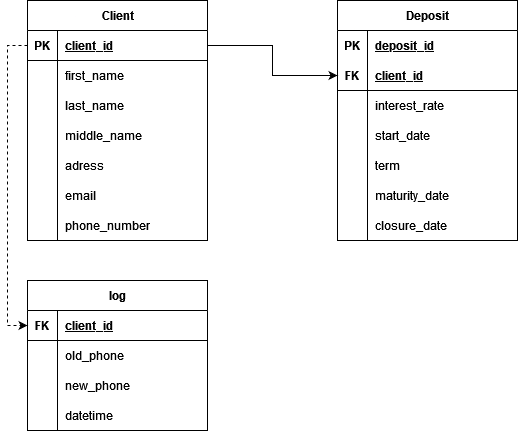

The diagram above was exported from draw.io. Its source (the exported page's mxGraphModel, read from the mxfile embedded in the PNG):
<mxGraphModel dx="1000" dy="512" grid="1" gridSize="10" guides="1" tooltips="1" connect="1" arrows="1" fold="1" page="1" pageScale="1" pageWidth="850" pageHeight="1100" math="0" shadow="0">
  <root>
    <mxCell id="0" />
    <mxCell id="1" parent="0" />
    <mxCell id="b8Z_1mzzE70Mp4xjNmv7-1" value="Client" style="shape=table;startSize=30;container=1;collapsible=1;childLayout=tableLayout;fixedRows=1;rowLines=0;fontStyle=1;align=center;resizeLast=1;html=1;" parent="1" vertex="1">
      <mxGeometry x="220" y="150" width="180" height="240" as="geometry" />
    </mxCell>
    <mxCell id="b8Z_1mzzE70Mp4xjNmv7-2" value="" style="shape=tableRow;horizontal=0;startSize=0;swimlaneHead=0;swimlaneBody=0;fillColor=none;collapsible=0;dropTarget=0;points=[[0,0.5],[1,0.5]];portConstraint=eastwest;top=0;left=0;right=0;bottom=1;" parent="b8Z_1mzzE70Mp4xjNmv7-1" vertex="1">
      <mxGeometry y="30" width="180" height="30" as="geometry" />
    </mxCell>
    <mxCell id="b8Z_1mzzE70Mp4xjNmv7-3" value="PK" style="shape=partialRectangle;connectable=0;fillColor=none;top=0;left=0;bottom=0;right=0;fontStyle=1;overflow=hidden;whiteSpace=wrap;html=1;" parent="b8Z_1mzzE70Mp4xjNmv7-2" vertex="1">
      <mxGeometry width="30" height="30" as="geometry">
        <mxRectangle width="30" height="30" as="alternateBounds" />
      </mxGeometry>
    </mxCell>
    <mxCell id="b8Z_1mzzE70Mp4xjNmv7-4" value="client_id" style="shape=partialRectangle;connectable=0;fillColor=none;top=0;left=0;bottom=0;right=0;align=left;spacingLeft=6;fontStyle=5;overflow=hidden;whiteSpace=wrap;html=1;" parent="b8Z_1mzzE70Mp4xjNmv7-2" vertex="1">
      <mxGeometry x="30" width="150" height="30" as="geometry">
        <mxRectangle width="150" height="30" as="alternateBounds" />
      </mxGeometry>
    </mxCell>
    <mxCell id="b8Z_1mzzE70Mp4xjNmv7-5" value="" style="shape=tableRow;horizontal=0;startSize=0;swimlaneHead=0;swimlaneBody=0;fillColor=none;collapsible=0;dropTarget=0;points=[[0,0.5],[1,0.5]];portConstraint=eastwest;top=0;left=0;right=0;bottom=0;" parent="b8Z_1mzzE70Mp4xjNmv7-1" vertex="1">
      <mxGeometry y="60" width="180" height="30" as="geometry" />
    </mxCell>
    <mxCell id="b8Z_1mzzE70Mp4xjNmv7-6" value="" style="shape=partialRectangle;connectable=0;fillColor=none;top=0;left=0;bottom=0;right=0;editable=1;overflow=hidden;whiteSpace=wrap;html=1;" parent="b8Z_1mzzE70Mp4xjNmv7-5" vertex="1">
      <mxGeometry width="30" height="30" as="geometry">
        <mxRectangle width="30" height="30" as="alternateBounds" />
      </mxGeometry>
    </mxCell>
    <mxCell id="b8Z_1mzzE70Mp4xjNmv7-7" value="&lt;div&gt;first_name&lt;/div&gt;" style="shape=partialRectangle;connectable=0;fillColor=none;top=0;left=0;bottom=0;right=0;align=left;spacingLeft=6;overflow=hidden;whiteSpace=wrap;html=1;" parent="b8Z_1mzzE70Mp4xjNmv7-5" vertex="1">
      <mxGeometry x="30" width="150" height="30" as="geometry">
        <mxRectangle width="150" height="30" as="alternateBounds" />
      </mxGeometry>
    </mxCell>
    <mxCell id="b8Z_1mzzE70Mp4xjNmv7-8" value="" style="shape=tableRow;horizontal=0;startSize=0;swimlaneHead=0;swimlaneBody=0;fillColor=none;collapsible=0;dropTarget=0;points=[[0,0.5],[1,0.5]];portConstraint=eastwest;top=0;left=0;right=0;bottom=0;" parent="b8Z_1mzzE70Mp4xjNmv7-1" vertex="1">
      <mxGeometry y="90" width="180" height="30" as="geometry" />
    </mxCell>
    <mxCell id="b8Z_1mzzE70Mp4xjNmv7-9" value="" style="shape=partialRectangle;connectable=0;fillColor=none;top=0;left=0;bottom=0;right=0;editable=1;overflow=hidden;whiteSpace=wrap;html=1;" parent="b8Z_1mzzE70Mp4xjNmv7-8" vertex="1">
      <mxGeometry width="30" height="30" as="geometry">
        <mxRectangle width="30" height="30" as="alternateBounds" />
      </mxGeometry>
    </mxCell>
    <mxCell id="b8Z_1mzzE70Mp4xjNmv7-10" value="last_name" style="shape=partialRectangle;connectable=0;fillColor=none;top=0;left=0;bottom=0;right=0;align=left;spacingLeft=6;overflow=hidden;whiteSpace=wrap;html=1;" parent="b8Z_1mzzE70Mp4xjNmv7-8" vertex="1">
      <mxGeometry x="30" width="150" height="30" as="geometry">
        <mxRectangle width="150" height="30" as="alternateBounds" />
      </mxGeometry>
    </mxCell>
    <mxCell id="b8Z_1mzzE70Mp4xjNmv7-11" value="" style="shape=tableRow;horizontal=0;startSize=0;swimlaneHead=0;swimlaneBody=0;fillColor=none;collapsible=0;dropTarget=0;points=[[0,0.5],[1,0.5]];portConstraint=eastwest;top=0;left=0;right=0;bottom=0;" parent="b8Z_1mzzE70Mp4xjNmv7-1" vertex="1">
      <mxGeometry y="120" width="180" height="30" as="geometry" />
    </mxCell>
    <mxCell id="b8Z_1mzzE70Mp4xjNmv7-12" value="" style="shape=partialRectangle;connectable=0;fillColor=none;top=0;left=0;bottom=0;right=0;editable=1;overflow=hidden;whiteSpace=wrap;html=1;" parent="b8Z_1mzzE70Mp4xjNmv7-11" vertex="1">
      <mxGeometry width="30" height="30" as="geometry">
        <mxRectangle width="30" height="30" as="alternateBounds" />
      </mxGeometry>
    </mxCell>
    <mxCell id="b8Z_1mzzE70Mp4xjNmv7-13" value="middle_name" style="shape=partialRectangle;connectable=0;fillColor=none;top=0;left=0;bottom=0;right=0;align=left;spacingLeft=6;overflow=hidden;whiteSpace=wrap;html=1;" parent="b8Z_1mzzE70Mp4xjNmv7-11" vertex="1">
      <mxGeometry x="30" width="150" height="30" as="geometry">
        <mxRectangle width="150" height="30" as="alternateBounds" />
      </mxGeometry>
    </mxCell>
    <mxCell id="b8Z_1mzzE70Mp4xjNmv7-52" value="" style="shape=tableRow;horizontal=0;startSize=0;swimlaneHead=0;swimlaneBody=0;fillColor=none;collapsible=0;dropTarget=0;points=[[0,0.5],[1,0.5]];portConstraint=eastwest;top=0;left=0;right=0;bottom=0;" parent="b8Z_1mzzE70Mp4xjNmv7-1" vertex="1">
      <mxGeometry y="150" width="180" height="30" as="geometry" />
    </mxCell>
    <mxCell id="b8Z_1mzzE70Mp4xjNmv7-53" value="" style="shape=partialRectangle;connectable=0;fillColor=none;top=0;left=0;bottom=0;right=0;editable=1;overflow=hidden;whiteSpace=wrap;html=1;" parent="b8Z_1mzzE70Mp4xjNmv7-52" vertex="1">
      <mxGeometry width="30" height="30" as="geometry">
        <mxRectangle width="30" height="30" as="alternateBounds" />
      </mxGeometry>
    </mxCell>
    <mxCell id="b8Z_1mzzE70Mp4xjNmv7-54" value="adress" style="shape=partialRectangle;connectable=0;fillColor=none;top=0;left=0;bottom=0;right=0;align=left;spacingLeft=6;overflow=hidden;whiteSpace=wrap;html=1;" parent="b8Z_1mzzE70Mp4xjNmv7-52" vertex="1">
      <mxGeometry x="30" width="150" height="30" as="geometry">
        <mxRectangle width="150" height="30" as="alternateBounds" />
      </mxGeometry>
    </mxCell>
    <mxCell id="b8Z_1mzzE70Mp4xjNmv7-55" value="" style="shape=tableRow;horizontal=0;startSize=0;swimlaneHead=0;swimlaneBody=0;fillColor=none;collapsible=0;dropTarget=0;points=[[0,0.5],[1,0.5]];portConstraint=eastwest;top=0;left=0;right=0;bottom=0;" parent="b8Z_1mzzE70Mp4xjNmv7-1" vertex="1">
      <mxGeometry y="180" width="180" height="30" as="geometry" />
    </mxCell>
    <mxCell id="b8Z_1mzzE70Mp4xjNmv7-56" value="" style="shape=partialRectangle;connectable=0;fillColor=none;top=0;left=0;bottom=0;right=0;editable=1;overflow=hidden;whiteSpace=wrap;html=1;" parent="b8Z_1mzzE70Mp4xjNmv7-55" vertex="1">
      <mxGeometry width="30" height="30" as="geometry">
        <mxRectangle width="30" height="30" as="alternateBounds" />
      </mxGeometry>
    </mxCell>
    <mxCell id="b8Z_1mzzE70Mp4xjNmv7-57" value="email" style="shape=partialRectangle;connectable=0;fillColor=none;top=0;left=0;bottom=0;right=0;align=left;spacingLeft=6;overflow=hidden;whiteSpace=wrap;html=1;" parent="b8Z_1mzzE70Mp4xjNmv7-55" vertex="1">
      <mxGeometry x="30" width="150" height="30" as="geometry">
        <mxRectangle width="150" height="30" as="alternateBounds" />
      </mxGeometry>
    </mxCell>
    <mxCell id="b8Z_1mzzE70Mp4xjNmv7-58" value="" style="shape=tableRow;horizontal=0;startSize=0;swimlaneHead=0;swimlaneBody=0;fillColor=none;collapsible=0;dropTarget=0;points=[[0,0.5],[1,0.5]];portConstraint=eastwest;top=0;left=0;right=0;bottom=0;" parent="b8Z_1mzzE70Mp4xjNmv7-1" vertex="1">
      <mxGeometry y="210" width="180" height="30" as="geometry" />
    </mxCell>
    <mxCell id="b8Z_1mzzE70Mp4xjNmv7-59" value="" style="shape=partialRectangle;connectable=0;fillColor=none;top=0;left=0;bottom=0;right=0;editable=1;overflow=hidden;whiteSpace=wrap;html=1;" parent="b8Z_1mzzE70Mp4xjNmv7-58" vertex="1">
      <mxGeometry width="30" height="30" as="geometry">
        <mxRectangle width="30" height="30" as="alternateBounds" />
      </mxGeometry>
    </mxCell>
    <mxCell id="b8Z_1mzzE70Mp4xjNmv7-60" value="phone_number" style="shape=partialRectangle;connectable=0;fillColor=none;top=0;left=0;bottom=0;right=0;align=left;spacingLeft=6;overflow=hidden;whiteSpace=wrap;html=1;" parent="b8Z_1mzzE70Mp4xjNmv7-58" vertex="1">
      <mxGeometry x="30" width="150" height="30" as="geometry">
        <mxRectangle width="150" height="30" as="alternateBounds" />
      </mxGeometry>
    </mxCell>
    <mxCell id="b8Z_1mzzE70Mp4xjNmv7-42" value="" style="shape=tableRow;horizontal=0;startSize=0;swimlaneHead=0;swimlaneBody=0;fillColor=none;collapsible=0;dropTarget=0;points=[[0,0.5],[1,0.5]];portConstraint=eastwest;top=0;left=0;right=0;bottom=0;" parent="1" vertex="1">
      <mxGeometry x="220" y="300" width="180" height="30" as="geometry" />
    </mxCell>
    <mxCell id="b8Z_1mzzE70Mp4xjNmv7-43" value="" style="shape=partialRectangle;connectable=0;fillColor=none;top=0;left=0;bottom=0;right=0;editable=1;overflow=hidden;whiteSpace=wrap;html=1;" parent="b8Z_1mzzE70Mp4xjNmv7-42" vertex="1">
      <mxGeometry width="30" height="30" as="geometry">
        <mxRectangle width="30" height="30" as="alternateBounds" />
      </mxGeometry>
    </mxCell>
    <mxCell id="b8Z_1mzzE70Mp4xjNmv7-64" value="Deposit" style="shape=table;startSize=30;container=1;collapsible=1;childLayout=tableLayout;fixedRows=1;rowLines=0;fontStyle=1;align=center;resizeLast=1;html=1;whiteSpace=wrap;" parent="1" vertex="1">
      <mxGeometry x="530" y="150" width="180" height="240" as="geometry" />
    </mxCell>
    <mxCell id="b8Z_1mzzE70Mp4xjNmv7-65" value="" style="shape=tableRow;horizontal=0;startSize=0;swimlaneHead=0;swimlaneBody=0;fillColor=none;collapsible=0;dropTarget=0;points=[[0,0.5],[1,0.5]];portConstraint=eastwest;top=0;left=0;right=0;bottom=0;html=1;" parent="b8Z_1mzzE70Mp4xjNmv7-64" vertex="1">
      <mxGeometry y="30" width="180" height="30" as="geometry" />
    </mxCell>
    <mxCell id="b8Z_1mzzE70Mp4xjNmv7-66" value="PK" style="shape=partialRectangle;connectable=0;fillColor=none;top=0;left=0;bottom=0;right=0;fontStyle=1;overflow=hidden;html=1;whiteSpace=wrap;" parent="b8Z_1mzzE70Mp4xjNmv7-65" vertex="1">
      <mxGeometry width="30" height="30" as="geometry">
        <mxRectangle width="30" height="30" as="alternateBounds" />
      </mxGeometry>
    </mxCell>
    <mxCell id="b8Z_1mzzE70Mp4xjNmv7-67" value="deposit_id" style="shape=partialRectangle;connectable=0;fillColor=none;top=0;left=0;bottom=0;right=0;align=left;spacingLeft=6;fontStyle=5;overflow=hidden;html=1;whiteSpace=wrap;" parent="b8Z_1mzzE70Mp4xjNmv7-65" vertex="1">
      <mxGeometry x="30" width="150" height="30" as="geometry">
        <mxRectangle width="150" height="30" as="alternateBounds" />
      </mxGeometry>
    </mxCell>
    <mxCell id="b8Z_1mzzE70Mp4xjNmv7-68" value="" style="shape=tableRow;horizontal=0;startSize=0;swimlaneHead=0;swimlaneBody=0;fillColor=none;collapsible=0;dropTarget=0;points=[[0,0.5],[1,0.5]];portConstraint=eastwest;top=0;left=0;right=0;bottom=1;html=1;" parent="b8Z_1mzzE70Mp4xjNmv7-64" vertex="1">
      <mxGeometry y="60" width="180" height="30" as="geometry" />
    </mxCell>
    <mxCell id="b8Z_1mzzE70Mp4xjNmv7-69" value="FK" style="shape=partialRectangle;connectable=0;fillColor=none;top=0;left=0;bottom=0;right=0;fontStyle=1;overflow=hidden;html=1;whiteSpace=wrap;" parent="b8Z_1mzzE70Mp4xjNmv7-68" vertex="1">
      <mxGeometry width="30" height="30" as="geometry">
        <mxRectangle width="30" height="30" as="alternateBounds" />
      </mxGeometry>
    </mxCell>
    <mxCell id="b8Z_1mzzE70Mp4xjNmv7-70" value="client_id" style="shape=partialRectangle;connectable=0;fillColor=none;top=0;left=0;bottom=0;right=0;align=left;spacingLeft=6;fontStyle=5;overflow=hidden;html=1;whiteSpace=wrap;" parent="b8Z_1mzzE70Mp4xjNmv7-68" vertex="1">
      <mxGeometry x="30" width="150" height="30" as="geometry">
        <mxRectangle width="150" height="30" as="alternateBounds" />
      </mxGeometry>
    </mxCell>
    <mxCell id="b8Z_1mzzE70Mp4xjNmv7-74" value="" style="shape=tableRow;horizontal=0;startSize=0;swimlaneHead=0;swimlaneBody=0;fillColor=none;collapsible=0;dropTarget=0;points=[[0,0.5],[1,0.5]];portConstraint=eastwest;top=0;left=0;right=0;bottom=0;html=1;" parent="b8Z_1mzzE70Mp4xjNmv7-64" vertex="1">
      <mxGeometry y="90" width="180" height="30" as="geometry" />
    </mxCell>
    <mxCell id="b8Z_1mzzE70Mp4xjNmv7-75" value="" style="shape=partialRectangle;connectable=0;fillColor=none;top=0;left=0;bottom=0;right=0;editable=1;overflow=hidden;html=1;whiteSpace=wrap;" parent="b8Z_1mzzE70Mp4xjNmv7-74" vertex="1">
      <mxGeometry width="30" height="30" as="geometry">
        <mxRectangle width="30" height="30" as="alternateBounds" />
      </mxGeometry>
    </mxCell>
    <mxCell id="b8Z_1mzzE70Mp4xjNmv7-76" value="interest_rate" style="shape=partialRectangle;connectable=0;fillColor=none;top=0;left=0;bottom=0;right=0;align=left;spacingLeft=6;overflow=hidden;html=1;whiteSpace=wrap;" parent="b8Z_1mzzE70Mp4xjNmv7-74" vertex="1">
      <mxGeometry x="30" width="150" height="30" as="geometry">
        <mxRectangle width="150" height="30" as="alternateBounds" />
      </mxGeometry>
    </mxCell>
    <mxCell id="b8Z_1mzzE70Mp4xjNmv7-90" value="" style="shape=tableRow;horizontal=0;startSize=0;swimlaneHead=0;swimlaneBody=0;fillColor=none;collapsible=0;dropTarget=0;points=[[0,0.5],[1,0.5]];portConstraint=eastwest;top=0;left=0;right=0;bottom=0;html=1;" parent="b8Z_1mzzE70Mp4xjNmv7-64" vertex="1">
      <mxGeometry y="120" width="180" height="30" as="geometry" />
    </mxCell>
    <mxCell id="b8Z_1mzzE70Mp4xjNmv7-91" value="" style="shape=partialRectangle;connectable=0;fillColor=none;top=0;left=0;bottom=0;right=0;editable=1;overflow=hidden;html=1;whiteSpace=wrap;" parent="b8Z_1mzzE70Mp4xjNmv7-90" vertex="1">
      <mxGeometry width="30" height="30" as="geometry">
        <mxRectangle width="30" height="30" as="alternateBounds" />
      </mxGeometry>
    </mxCell>
    <mxCell id="b8Z_1mzzE70Mp4xjNmv7-92" value="start_date" style="shape=partialRectangle;connectable=0;fillColor=none;top=0;left=0;bottom=0;right=0;align=left;spacingLeft=6;overflow=hidden;html=1;whiteSpace=wrap;" parent="b8Z_1mzzE70Mp4xjNmv7-90" vertex="1">
      <mxGeometry x="30" width="150" height="30" as="geometry">
        <mxRectangle width="150" height="30" as="alternateBounds" />
      </mxGeometry>
    </mxCell>
    <mxCell id="b8Z_1mzzE70Mp4xjNmv7-109" value="" style="shape=tableRow;horizontal=0;startSize=0;swimlaneHead=0;swimlaneBody=0;fillColor=none;collapsible=0;dropTarget=0;points=[[0,0.5],[1,0.5]];portConstraint=eastwest;top=0;left=0;right=0;bottom=0;html=1;" parent="b8Z_1mzzE70Mp4xjNmv7-64" vertex="1">
      <mxGeometry y="150" width="180" height="30" as="geometry" />
    </mxCell>
    <mxCell id="b8Z_1mzzE70Mp4xjNmv7-110" value="" style="shape=partialRectangle;connectable=0;fillColor=none;top=0;left=0;bottom=0;right=0;editable=1;overflow=hidden;html=1;whiteSpace=wrap;" parent="b8Z_1mzzE70Mp4xjNmv7-109" vertex="1">
      <mxGeometry width="30" height="30" as="geometry">
        <mxRectangle width="30" height="30" as="alternateBounds" />
      </mxGeometry>
    </mxCell>
    <mxCell id="b8Z_1mzzE70Mp4xjNmv7-111" value="term" style="shape=partialRectangle;connectable=0;fillColor=none;top=0;left=0;bottom=0;right=0;align=left;spacingLeft=6;overflow=hidden;html=1;whiteSpace=wrap;" parent="b8Z_1mzzE70Mp4xjNmv7-109" vertex="1">
      <mxGeometry x="30" width="150" height="30" as="geometry">
        <mxRectangle width="150" height="30" as="alternateBounds" />
      </mxGeometry>
    </mxCell>
    <mxCell id="b8Z_1mzzE70Mp4xjNmv7-112" value="" style="shape=tableRow;horizontal=0;startSize=0;swimlaneHead=0;swimlaneBody=0;fillColor=none;collapsible=0;dropTarget=0;points=[[0,0.5],[1,0.5]];portConstraint=eastwest;top=0;left=0;right=0;bottom=0;html=1;" parent="b8Z_1mzzE70Mp4xjNmv7-64" vertex="1">
      <mxGeometry y="180" width="180" height="30" as="geometry" />
    </mxCell>
    <mxCell id="b8Z_1mzzE70Mp4xjNmv7-113" value="" style="shape=partialRectangle;connectable=0;fillColor=none;top=0;left=0;bottom=0;right=0;editable=1;overflow=hidden;html=1;whiteSpace=wrap;" parent="b8Z_1mzzE70Mp4xjNmv7-112" vertex="1">
      <mxGeometry width="30" height="30" as="geometry">
        <mxRectangle width="30" height="30" as="alternateBounds" />
      </mxGeometry>
    </mxCell>
    <mxCell id="b8Z_1mzzE70Mp4xjNmv7-114" value="maturity_date" style="shape=partialRectangle;connectable=0;fillColor=none;top=0;left=0;bottom=0;right=0;align=left;spacingLeft=6;overflow=hidden;html=1;whiteSpace=wrap;" parent="b8Z_1mzzE70Mp4xjNmv7-112" vertex="1">
      <mxGeometry x="30" width="150" height="30" as="geometry">
        <mxRectangle width="150" height="30" as="alternateBounds" />
      </mxGeometry>
    </mxCell>
    <mxCell id="b8Z_1mzzE70Mp4xjNmv7-121" value="" style="shape=tableRow;horizontal=0;startSize=0;swimlaneHead=0;swimlaneBody=0;fillColor=none;collapsible=0;dropTarget=0;points=[[0,0.5],[1,0.5]];portConstraint=eastwest;top=0;left=0;right=0;bottom=0;html=1;" parent="b8Z_1mzzE70Mp4xjNmv7-64" vertex="1">
      <mxGeometry y="210" width="180" height="30" as="geometry" />
    </mxCell>
    <mxCell id="b8Z_1mzzE70Mp4xjNmv7-122" value="" style="shape=partialRectangle;connectable=0;fillColor=none;top=0;left=0;bottom=0;right=0;editable=1;overflow=hidden;html=1;whiteSpace=wrap;" parent="b8Z_1mzzE70Mp4xjNmv7-121" vertex="1">
      <mxGeometry width="30" height="30" as="geometry">
        <mxRectangle width="30" height="30" as="alternateBounds" />
      </mxGeometry>
    </mxCell>
    <mxCell id="b8Z_1mzzE70Mp4xjNmv7-123" value="closure_date" style="shape=partialRectangle;connectable=0;fillColor=none;top=0;left=0;bottom=0;right=0;align=left;spacingLeft=6;overflow=hidden;html=1;whiteSpace=wrap;" parent="b8Z_1mzzE70Mp4xjNmv7-121" vertex="1">
      <mxGeometry x="30" width="150" height="30" as="geometry">
        <mxRectangle width="150" height="30" as="alternateBounds" />
      </mxGeometry>
    </mxCell>
    <mxCell id="b8Z_1mzzE70Mp4xjNmv7-124" style="edgeStyle=orthogonalEdgeStyle;rounded=0;orthogonalLoop=1;jettySize=auto;html=1;" parent="1" source="b8Z_1mzzE70Mp4xjNmv7-2" target="b8Z_1mzzE70Mp4xjNmv7-68" edge="1">
      <mxGeometry relative="1" as="geometry" />
    </mxCell>
    <mxCell id="uY228NAgljkBb29TEPdw-1" value="log" style="shape=table;startSize=30;container=1;collapsible=1;childLayout=tableLayout;fixedRows=1;rowLines=0;fontStyle=1;align=center;resizeLast=1;html=1;" vertex="1" parent="1">
      <mxGeometry x="220" y="430" width="180" height="150" as="geometry" />
    </mxCell>
    <mxCell id="uY228NAgljkBb29TEPdw-2" value="" style="shape=tableRow;horizontal=0;startSize=0;swimlaneHead=0;swimlaneBody=0;fillColor=none;collapsible=0;dropTarget=0;points=[[0,0.5],[1,0.5]];portConstraint=eastwest;top=0;left=0;right=0;bottom=1;" vertex="1" parent="uY228NAgljkBb29TEPdw-1">
      <mxGeometry y="30" width="180" height="30" as="geometry" />
    </mxCell>
    <mxCell id="uY228NAgljkBb29TEPdw-3" value="FK" style="shape=partialRectangle;connectable=0;fillColor=none;top=0;left=0;bottom=0;right=0;fontStyle=1;overflow=hidden;whiteSpace=wrap;html=1;" vertex="1" parent="uY228NAgljkBb29TEPdw-2">
      <mxGeometry width="30" height="30" as="geometry">
        <mxRectangle width="30" height="30" as="alternateBounds" />
      </mxGeometry>
    </mxCell>
    <mxCell id="uY228NAgljkBb29TEPdw-4" value="client_id" style="shape=partialRectangle;connectable=0;fillColor=none;top=0;left=0;bottom=0;right=0;align=left;spacingLeft=6;fontStyle=5;overflow=hidden;whiteSpace=wrap;html=1;" vertex="1" parent="uY228NAgljkBb29TEPdw-2">
      <mxGeometry x="30" width="150" height="30" as="geometry">
        <mxRectangle width="150" height="30" as="alternateBounds" />
      </mxGeometry>
    </mxCell>
    <mxCell id="uY228NAgljkBb29TEPdw-5" value="" style="shape=tableRow;horizontal=0;startSize=0;swimlaneHead=0;swimlaneBody=0;fillColor=none;collapsible=0;dropTarget=0;points=[[0,0.5],[1,0.5]];portConstraint=eastwest;top=0;left=0;right=0;bottom=0;" vertex="1" parent="uY228NAgljkBb29TEPdw-1">
      <mxGeometry y="60" width="180" height="30" as="geometry" />
    </mxCell>
    <mxCell id="uY228NAgljkBb29TEPdw-6" value="" style="shape=partialRectangle;connectable=0;fillColor=none;top=0;left=0;bottom=0;right=0;editable=1;overflow=hidden;whiteSpace=wrap;html=1;" vertex="1" parent="uY228NAgljkBb29TEPdw-5">
      <mxGeometry width="30" height="30" as="geometry">
        <mxRectangle width="30" height="30" as="alternateBounds" />
      </mxGeometry>
    </mxCell>
    <mxCell id="uY228NAgljkBb29TEPdw-7" value="old_phone" style="shape=partialRectangle;connectable=0;fillColor=none;top=0;left=0;bottom=0;right=0;align=left;spacingLeft=6;overflow=hidden;whiteSpace=wrap;html=1;" vertex="1" parent="uY228NAgljkBb29TEPdw-5">
      <mxGeometry x="30" width="150" height="30" as="geometry">
        <mxRectangle width="150" height="30" as="alternateBounds" />
      </mxGeometry>
    </mxCell>
    <mxCell id="uY228NAgljkBb29TEPdw-8" value="" style="shape=tableRow;horizontal=0;startSize=0;swimlaneHead=0;swimlaneBody=0;fillColor=none;collapsible=0;dropTarget=0;points=[[0,0.5],[1,0.5]];portConstraint=eastwest;top=0;left=0;right=0;bottom=0;" vertex="1" parent="uY228NAgljkBb29TEPdw-1">
      <mxGeometry y="90" width="180" height="30" as="geometry" />
    </mxCell>
    <mxCell id="uY228NAgljkBb29TEPdw-9" value="" style="shape=partialRectangle;connectable=0;fillColor=none;top=0;left=0;bottom=0;right=0;editable=1;overflow=hidden;whiteSpace=wrap;html=1;" vertex="1" parent="uY228NAgljkBb29TEPdw-8">
      <mxGeometry width="30" height="30" as="geometry">
        <mxRectangle width="30" height="30" as="alternateBounds" />
      </mxGeometry>
    </mxCell>
    <mxCell id="uY228NAgljkBb29TEPdw-10" value="new_phone" style="shape=partialRectangle;connectable=0;fillColor=none;top=0;left=0;bottom=0;right=0;align=left;spacingLeft=6;overflow=hidden;whiteSpace=wrap;html=1;" vertex="1" parent="uY228NAgljkBb29TEPdw-8">
      <mxGeometry x="30" width="150" height="30" as="geometry">
        <mxRectangle width="150" height="30" as="alternateBounds" />
      </mxGeometry>
    </mxCell>
    <mxCell id="uY228NAgljkBb29TEPdw-11" value="" style="shape=tableRow;horizontal=0;startSize=0;swimlaneHead=0;swimlaneBody=0;fillColor=none;collapsible=0;dropTarget=0;points=[[0,0.5],[1,0.5]];portConstraint=eastwest;top=0;left=0;right=0;bottom=0;" vertex="1" parent="uY228NAgljkBb29TEPdw-1">
      <mxGeometry y="120" width="180" height="30" as="geometry" />
    </mxCell>
    <mxCell id="uY228NAgljkBb29TEPdw-12" value="" style="shape=partialRectangle;connectable=0;fillColor=none;top=0;left=0;bottom=0;right=0;editable=1;overflow=hidden;whiteSpace=wrap;html=1;" vertex="1" parent="uY228NAgljkBb29TEPdw-11">
      <mxGeometry width="30" height="30" as="geometry">
        <mxRectangle width="30" height="30" as="alternateBounds" />
      </mxGeometry>
    </mxCell>
    <mxCell id="uY228NAgljkBb29TEPdw-13" value="datetime" style="shape=partialRectangle;connectable=0;fillColor=none;top=0;left=0;bottom=0;right=0;align=left;spacingLeft=6;overflow=hidden;whiteSpace=wrap;html=1;" vertex="1" parent="uY228NAgljkBb29TEPdw-11">
      <mxGeometry x="30" width="150" height="30" as="geometry">
        <mxRectangle width="150" height="30" as="alternateBounds" />
      </mxGeometry>
    </mxCell>
    <mxCell id="uY228NAgljkBb29TEPdw-14" style="edgeStyle=orthogonalEdgeStyle;rounded=0;orthogonalLoop=1;jettySize=auto;html=1;entryX=0;entryY=0.5;entryDx=0;entryDy=0;dashed=1;" edge="1" parent="1" source="b8Z_1mzzE70Mp4xjNmv7-2" target="uY228NAgljkBb29TEPdw-2">
      <mxGeometry relative="1" as="geometry" />
    </mxCell>
  </root>
</mxGraphModel>